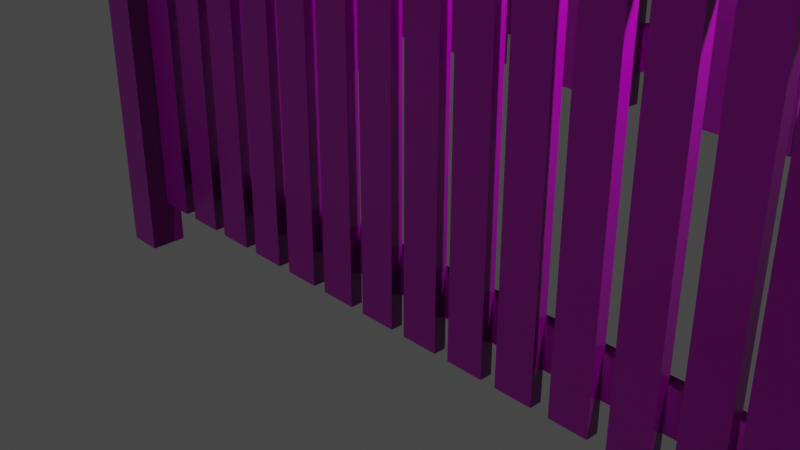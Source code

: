 # Source: staccionata.blend  (saved by Blender 3.0.42; exported with 4.5.12 LTS)
import bpy
from mathutils import Matrix  # noqa: F401  (used for matrix-valued properties, if any)

bpy.ops.wm.read_factory_settings(use_empty=True)
scene = bpy.context.scene
scene.name = 'Scene'

# ---- collections
col_collection = bpy.data.collections.new('Collection'); scene.collection.children.link(col_collection)

# ---- images (referenced by path relative to the original .blend; pixels are not part of the script)
import os
ASSET_DIR = os.environ.get("B2B_ASSET_DIR", "")  # directory of the original .blend (textures are referenced by path, not embedded)
HERE = os.path.dirname(os.path.abspath(__file__))  # packed textures are extracted next to this script under _unpacked/

def load_image(name, relpath, width, height, colorspace="sRGB"):
    """Load a texture the original file referenced (path relative to the .blend, or extracted next to this script)."""
    p = next((c for c in (os.path.join(HERE, relpath), os.path.join(ASSET_DIR, relpath)) if relpath and os.path.exists(c)), "")
    if p:
        img = bpy.data.images.load(p, check_existing=True)
        img.name = name
    else:  # same state as the original file: an image datablock whose file is absent (Cycles renders it pink)
        img = bpy.data.images.new(name, width, height)
        img.source = "FILE"
        img.filepath = "//" + (relpath or name)
    img.colorspace_settings.name = colorspace
    return img
img_woodenplanks05_2k_roughness_png = load_image('WoodenPlanks05_2K_Roughness.png', 'WoodenPlanks05_2K_Roughness.png', 1024, 1024, 'Non-Color')
img_woodenplanks05_2k_normal_png = load_image('WoodenPlanks05_2K_Normal.png', 'WoodenPlanks05_2K_Normal.png', 1024, 1024, 'Non-Color')
img_woodenplanks05_2k_basecolor_png = load_image('WoodenPlanks05_2K_BaseColor.png', 'WoodenPlanks05_2K_BaseColor.png', 1024, 1024, 'sRGB')

# ---- materials (node trees are filled in below, after node groups)
mat_material = bpy.data.materials.new('Material')
mat_material.alpha_threshold = 0.0
mat_material.line_color = (0.0, 0.0, 0.0, 1.0)

# ---- material node trees
mat_material.use_nodes = True; mat_material.node_tree.nodes.clear()
_N = mat_material.node_tree.nodes; _L = mat_material.node_tree.links
n0 = _N.new('ShaderNodeOutputMaterial'); n0.name = 'Material Output'; n0.location = (498, 212)
n1 = _N.new('ShaderNodeTexCoord'); n1.name = 'Texture Coordinate'; n1.location = (-1681, 294)
n2 = _N.new('ShaderNodeValToRGB'); n2.name = 'ColorRamp'; n2.location = (-282, -67)
while len(n2.color_ramp.elements) > 1: n2.color_ramp.elements.remove(n2.color_ramp.elements[-1])
n2.color_ramp.elements[0].position = 0.0; n2.color_ramp.elements[0].color = (0.0, 0.0, 0.0, 1.0)
_e = n2.color_ramp.elements.new(1.0); _e.color = (1.0, 1.0, 1.0, 1.0)
n3 = _N.new('ShaderNodeTexImage'); n3.name = 'Image Texture.001'; n3.location = (-719, -144)
n3.image = img_woodenplanks05_2k_roughness_png
n4 = _N.new('ShaderNodeTexImage'); n4.name = 'Image Texture.002'; n4.location = (-743, -423)
n4.image = img_woodenplanks05_2k_normal_png
n5 = _N.new('ShaderNodeMapping'); n5.name = 'Mapping'; n5.location = (-1196, 123)
n5.width = 240
n6 = _N.new('ShaderNodeNormalMap'); n6.name = 'Normal Map'; n6.location = (-276, -408)
n6.inputs[0].default_value = 2.9
n7 = _N.new('ShaderNodeBsdfPrincipled'); n7.name = 'Principled BSDF'; n7.location = (108, 271)
n7.distribution = 'GGX'
n7.subsurface_method = 'BURLEY'
n7.inputs[3].default_value = 1.45
n7.inputs[27].default_value = (0.0, 0.0, 0.0, 1.0)
n7.inputs[28].default_value = 1.0
n8 = _N.new('ShaderNodeTexImage'); n8.name = 'Image Texture'; n8.location = (-634, 269)
n8.image = img_woodenplanks05_2k_basecolor_png
_L.new(n8.outputs[0], n7.inputs[0])
_L.new(n5.outputs[0], n8.inputs[0])
_L.new(n1.outputs[2], n5.inputs[0])
_L.new(n5.outputs[0], n3.inputs[0])
_L.new(n3.outputs[0], n2.inputs[0])
_L.new(n2.outputs[0], n7.inputs[2])
_L.new(n7.outputs[0], n0.inputs[0])
_L.new(n5.outputs[0], n4.inputs[0])
_L.new(n4.outputs[0], n6.inputs[1])
_L.new(n6.outputs[0], n7.inputs[5])
n0.is_active_output = True

# ---- world
world_world = bpy.data.worlds.new('World'); scene.world = world_world
world_world.use_nodes = True; world_world.node_tree.nodes.clear()
_N = world_world.node_tree.nodes; _L = world_world.node_tree.links
n0 = _N.new('ShaderNodeOutputWorld'); n0.name = 'World Output'; n0.location = (300, 300)
n1 = _N.new('ShaderNodeBackground'); n1.name = 'Background'; n1.location = (10, 300)
n1.inputs[0].default_value = (0.05088, 0.05088, 0.05088, 1.0)
_L.new(n1.outputs[0], n0.inputs[0])
n0.is_active_output = True
world_world.color = (0.05088, 0.05088, 0.05088)
world_world.use_sun_shadow = False
world_world.sun_shadow_jitter_overblur = 0.0

# ---- cameras
cam_camera = bpy.data.cameras.new('Camera')
cam_camera.clip_end = 100.0
cam_camera.ortho_scale = 7.314

# ---- lights
light_light = bpy.data.lights.new('Light', 'POINT')
light_light.transmission_factor = 0.0
light_light.energy = 1000.0
light_light.shadow_soft_size = 0.1
light_light.shadow_maximum_resolution = 0.006
light_light.use_absolute_resolution = True

# ---- meshes
me_cube_003 = bpy.data.meshes.new('Cube.003')
me_cube_003.from_pydata([(2.058, -1.0, -1.0), (2.058, -1.0, 1.0), (2.058, 1.0, -1.0), (2.058, 1.0, 1.0), (4.058, -1.0, -1.0), (4.058, -1.0, 1.0), (4.058, 1.0, -1.0), (4.058, 1.0, 1.0), (4.06, 1.387, 19.67), (4.06, 1.387, -5.322), (4.06, -4.967, 19.67), (4.06, -4.967, -5.322), (4.198, 1.387, 19.67), (4.198, 1.387, -5.322), (4.198, -4.967, 19.67), (4.198, -4.967, -5.322), (3.89, -2.831, 19.52), (3.864, -2.831, -2.529), (3.89, -0.7485, 19.52), (3.864, -0.7485, -2.529), (3.977, -2.831, 19.52), (4.002, -2.831, -2.529), (3.977, -0.7485, 19.52), (4.002, -0.7485, -2.529), (3.864, -2.831, 18.48), (4.002, -0.7485, 18.48), (3.864, -0.7485, 18.48), (4.002, -2.831, 18.48), (3.696, -2.831, 19.52), (3.671, -2.831, -2.529), (3.696, -0.7485, 19.52), (3.671, -0.7485, -2.529), (3.784, -2.831, 19.52), (3.809, -2.831, -2.529), (3.784, -0.7485, 19.52), (3.809, -0.7485, -2.529), (3.671, -2.831, 18.48), (3.809, -0.7485, 18.48), (3.671, -0.7485, 18.48), (3.809, -2.831, 18.48), (3.503, -2.831, 19.52), (3.478, -2.831, -2.529), (3.503, -0.7485, 19.52), (3.478, -0.7485, -2.529), (3.59, -2.831, 19.52), (3.616, -2.831, -2.529), (3.59, -0.7485, 19.52), (3.616, -0.7485, -2.529), (3.478, -2.831, 18.48), (3.616, -0.7485, 18.48), (3.478, -0.7485, 18.48), (3.616, -2.831, 18.48), (3.31, -2.831, 19.52), (3.284, -2.831, -2.529), (3.31, -0.7485, 19.52), (3.284, -0.7485, -2.529), (3.397, -2.831, 19.52), (3.422, -2.831, -2.529), (3.397, -0.7485, 19.52), (3.422, -0.7485, -2.529), (3.284, -2.831, 18.48), (3.422, -0.7485, 18.48), (3.284, -0.7485, 18.48), (3.422, -2.831, 18.48), (3.117, -2.831, 19.52), (3.091, -2.831, -2.529), (3.117, -0.7485, 19.52), (3.091, -0.7485, -2.529), (3.204, -2.831, 19.52), (3.229, -2.831, -2.529), (3.204, -0.7485, 19.52), (3.229, -0.7485, -2.529), (3.091, -2.831, 18.48), (3.229, -0.7485, 18.48), (3.091, -0.7485, 18.48), (3.229, -2.831, 18.48), (2.923, -2.831, 19.52), (2.898, -2.831, -2.529), (2.923, -0.7485, 19.52), (2.898, -0.7485, -2.529), (3.01, -2.831, 19.52), (3.036, -2.831, -2.529), (3.01, -0.7485, 19.52), (3.036, -0.7485, -2.529), (2.898, -2.831, 18.48), (3.036, -0.7485, 18.48), (2.898, -0.7485, 18.48), (3.036, -2.831, 18.48), (2.73, -2.831, 19.52), (2.704, -2.831, -2.529), (2.73, -0.7485, 19.52), (2.704, -0.7485, -2.529), (2.817, -2.831, 19.52), (2.843, -2.831, -2.529), (2.817, -0.7485, 19.52), (2.843, -0.7485, -2.529), (2.704, -2.831, 18.48), (2.843, -0.7485, 18.48), (2.704, -0.7485, 18.48), (2.843, -2.831, 18.48), (2.537, -2.831, 19.52), (2.511, -2.831, -2.529), (2.537, -0.7485, 19.52), (2.511, -0.7485, -2.529), (2.624, -2.831, 19.52), (2.649, -2.831, -2.529), (2.624, -0.7485, 19.52), (2.649, -0.7485, -2.529), (2.511, -2.831, 18.48), (2.649, -0.7485, 18.48), (2.511, -0.7485, 18.48), (2.649, -2.831, 18.48), (2.343, -2.831, 19.52), (2.318, -2.831, -2.529), (2.343, -0.7485, 19.52), (2.318, -0.7485, -2.529), (2.431, -2.831, 19.52), (2.456, -2.831, -2.529), (2.431, -0.7485, 19.52), (2.456, -0.7485, -2.529), (2.318, -2.831, 18.48), (2.456, -0.7485, 18.48), (2.318, -0.7485, 18.48), (2.456, -2.831, 18.48), (2.15, -2.831, 19.52), (2.125, -2.831, -2.529), (2.15, -0.7485, 19.52), (2.125, -0.7485, -2.529), (2.237, -2.831, 19.52), (2.263, -2.831, -2.529), (2.237, -0.7485, 19.52), (2.263, -0.7485, -2.529), (2.125, -2.831, 18.48), (2.263, -0.7485, 18.48), (2.125, -0.7485, 18.48), (2.263, -2.831, 18.48), (1.919, 1.387, 19.78), (1.919, 1.387, -5.211), (1.919, -4.967, 19.78), (1.919, -4.967, -5.211), (2.057, 1.387, 19.78), (2.057, 1.387, -5.211), (2.057, -4.967, 19.78), (2.057, -4.967, -5.211), (2.058, -1.0, 16.01), (2.058, -1.0, 18.01), (2.058, 1.0, 16.01), (2.058, 1.0, 18.01), (4.058, -1.0, 16.01), (4.058, -1.0, 18.01), (4.058, 1.0, 16.01), (4.058, 1.0, 18.01)], [], [(0, 2, 3, 1), (2, 6, 7, 3), (6, 4, 5, 7), (4, 0, 1, 5), (2, 0, 4, 6), (7, 5, 1, 3), (8, 12, 14, 10), (11, 10, 14, 15), (15, 14, 12, 13), (13, 9, 11, 15), (9, 8, 10, 11), (13, 12, 8, 9), (16, 18, 22, 20), (26, 25, 22, 18), (25, 27, 20, 22), (21, 23, 19, 17), (24, 26, 18, 16), (27, 24, 16, 20), (21, 17, 24, 27), (17, 19, 26, 24), (23, 21, 27, 25), (19, 23, 25, 26), (28, 30, 34, 32), (38, 37, 34, 30), (37, 39, 32, 34), (33, 35, 31, 29), (36, 38, 30, 28), (39, 36, 28, 32), (33, 29, 36, 39), (29, 31, 38, 36), (35, 33, 39, 37), (31, 35, 37, 38), (40, 42, 46, 44), (50, 49, 46, 42), (49, 51, 44, 46), (45, 47, 43, 41), (48, 50, 42, 40), (51, 48, 40, 44), (45, 41, 48, 51), (41, 43, 50, 48), (47, 45, 51, 49), (43, 47, 49, 50), (52, 54, 58, 56), (62, 61, 58, 54), (61, 63, 56, 58), (57, 59, 55, 53), (60, 62, 54, 52), (63, 60, 52, 56), (57, 53, 60, 63), (53, 55, 62, 60), (59, 57, 63, 61), (55, 59, 61, 62), (64, 66, 70, 68), (74, 73, 70, 66), (73, 75, 68, 70), (69, 71, 67, 65), (72, 74, 66, 64), (75, 72, 64, 68), (69, 65, 72, 75), (65, 67, 74, 72), (71, 69, 75, 73), (67, 71, 73, 74), (76, 78, 82, 80), (86, 85, 82, 78), (85, 87, 80, 82), (81, 83, 79, 77), (84, 86, 78, 76), (87, 84, 76, 80), (81, 77, 84, 87), (77, 79, 86, 84), (83, 81, 87, 85), (79, 83, 85, 86), (88, 90, 94, 92), (98, 97, 94, 90), (97, 99, 92, 94), (93, 95, 91, 89), (96, 98, 90, 88), (99, 96, 88, 92), (93, 89, 96, 99), (89, 91, 98, 96), (95, 93, 99, 97), (91, 95, 97, 98), (100, 102, 106, 104), (110, 109, 106, 102), (109, 111, 104, 106), (105, 107, 103, 101), (108, 110, 102, 100), (111, 108, 100, 104), (105, 101, 108, 111), (101, 103, 110, 108), (107, 105, 111, 109), (103, 107, 109, 110), (112, 114, 118, 116), (122, 121, 118, 114), (121, 123, 116, 118), (117, 119, 115, 113), (120, 122, 114, 112), (123, 120, 112, 116), (117, 113, 120, 123), (113, 115, 122, 120), (119, 117, 123, 121), (115, 119, 121, 122), (124, 126, 130, 128), (134, 133, 130, 126), (133, 135, 128, 130), (129, 131, 127, 125), (132, 134, 126, 124), (135, 132, 124, 128), (129, 125, 132, 135), (125, 127, 134, 132), (131, 129, 135, 133), (127, 131, 133, 134), (136, 140, 142, 138), (139, 138, 142, 143), (143, 142, 140, 141), (141, 137, 139, 143), (137, 136, 138, 139), (141, 140, 136, 137), (144, 146, 147, 145), (146, 150, 151, 147), (150, 148, 149, 151), (148, 144, 145, 149), (146, 144, 148, 150), (151, 149, 145, 147)])
_uv = me_cube_003.uv_layers.new(name='UVMap')
_uv.uv.foreach_set('vector', [0.9276, 0.3934, 0.7127, 0.3976, 0.717, 0.6125, 0.9318, 0.6082, 0.7127, 0.3976, 0.4979, 0.4019, 0.5021, 0.6167, 0.717, 0.6125, 0.4979, 0.4019, 0.283, 0.4061, 0.2873, 0.621, 0.5021, 0.6167, 0.283, 0.4061, 0.06818, 0.4104, 0.07243, 0.6252, 0.2873, 0.621, 0.4936, 0.187, 0.2788, 0.1913, 0.283, 0.4061, 0.4979, 0.4019, 0.5021, 0.6167, 0.2873, 0.621, 0.2915, 0.8358, 0.5064, 0.8316, 0.5021, 0.6167, 0.5064, 0.8316, 0.2915, 0.8358, 0.2873, 0.621, 0.283, 0.4061, 0.2873, 0.621, 0.07243, 0.6252, 0.06818, 0.4104, 0.9276, 0.3934, 0.9318, 0.6082, 0.717, 0.6125, 0.7127, 0.3976, 0.4936, 0.187, 0.4979, 0.4019, 0.283, 0.4061, 0.2788, 0.1913, 0.4979, 0.4019, 0.5021, 0.6167, 0.2873, 0.621, 0.283, 0.4061, 0.7127, 0.3976, 0.717, 0.6125, 0.5021, 0.6167, 0.4979, 0.4019, 0.5021, 0.6167, 0.2873, 0.621, 0.2915, 0.8358, 0.5064, 0.8316, 0.2871, 0.6109, 0.07223, 0.6151, 0.07243, 0.6252, 0.2873, 0.621, 0.9316, 0.5981, 0.7168, 0.6024, 0.717, 0.6125, 0.9318, 0.6082, 0.4936, 0.187, 0.2788, 0.1913, 0.283, 0.4061, 0.4979, 0.4019, 0.5019, 0.6066, 0.2871, 0.6109, 0.2873, 0.621, 0.5021, 0.6167, 0.7168, 0.6024, 0.5019, 0.6066, 0.5021, 0.6167, 0.717, 0.6125, 0.7127, 0.3976, 0.4979, 0.4019, 0.5019, 0.6066, 0.7168, 0.6024, 0.4979, 0.4019, 0.283, 0.4061, 0.2871, 0.6109, 0.5019, 0.6066, 0.9276, 0.3934, 0.7127, 0.3976, 0.7168, 0.6024, 0.9316, 0.5981, 0.283, 0.4061, 0.06818, 0.4104, 0.07223, 0.6151, 0.2871, 0.6109, 0.5021, 0.6167, 0.2873, 0.621, 0.2915, 0.8358, 0.5064, 0.8316, 0.2871, 0.6109, 0.07223, 0.6151, 0.07243, 0.6252, 0.2873, 0.621, 0.9316, 0.5981, 0.7168, 0.6024, 0.717, 0.6125, 0.9318, 0.6082, 0.4936, 0.187, 0.2788, 0.1913, 0.283, 0.4061, 0.4979, 0.4019, 0.5019, 0.6066, 0.2871, 0.6109, 0.2873, 0.621, 0.5021, 0.6167, 0.7168, 0.6024, 0.5019, 0.6066, 0.5021, 0.6167, 0.717, 0.6125, 0.7127, 0.3976, 0.4979, 0.4019, 0.5019, 0.6066, 0.7168, 0.6024, 0.4979, 0.4019, 0.283, 0.4061, 0.2871, 0.6109, 0.5019, 0.6066, 0.9276, 0.3934, 0.7127, 0.3976, 0.7168, 0.6024, 0.9316, 0.5981, 0.283, 0.4061, 0.06818, 0.4104, 0.07223, 0.6151, 0.2871, 0.6109, 0.5021, 0.6167, 0.2873, 0.621, 0.2915, 0.8358, 0.5064, 0.8316, 0.2871, 0.6109, 0.07223, 0.6151, 0.07243, 0.6252, 0.2873, 0.621, 0.9316, 0.5981, 0.7168, 0.6024, 0.717, 0.6125, 0.9318, 0.6082, 0.4936, 0.187, 0.2788, 0.1913, 0.283, 0.4061, 0.4979, 0.4019, 0.5019, 0.6066, 0.2871, 0.6109, 0.2873, 0.621, 0.5021, 0.6167, 0.7168, 0.6024, 0.5019, 0.6066, 0.5021, 0.6167, 0.717, 0.6125, 0.7127, 0.3976, 0.4979, 0.4019, 0.5019, 0.6066, 0.7168, 0.6024, 0.4979, 0.4019, 0.283, 0.4061, 0.2871, 0.6109, 0.5019, 0.6066, 0.9276, 0.3934, 0.7127, 0.3976, 0.7168, 0.6024, 0.9316, 0.5981, 0.283, 0.4061, 0.06818, 0.4104, 0.07223, 0.6151, 0.2871, 0.6109, 0.5021, 0.6167, 0.2873, 0.621, 0.2915, 0.8358, 0.5064, 0.8316, 0.2871, 0.6109, 0.07223, 0.6151, 0.07243, 0.6252, 0.2873, 0.621, 0.9316, 0.5981, 0.7168, 0.6024, 0.717, 0.6125, 0.9318, 0.6082, 0.4936, 0.187, 0.2788, 0.1913, 0.283, 0.4061, 0.4979, 0.4019, 0.5019, 0.6066, 0.2871, 0.6109, 0.2873, 0.621, 0.5021, 0.6167, 0.7168, 0.6024, 0.5019, 0.6066, 0.5021, 0.6167, 0.717, 0.6125, 0.7127, 0.3976, 0.4979, 0.4019, 0.5019, 0.6066, 0.7168, 0.6024, 0.4979, 0.4019, 0.283, 0.4061, 0.2871, 0.6109, 0.5019, 0.6066, 0.9276, 0.3934, 0.7127, 0.3976, 0.7168, 0.6024, 0.9316, 0.5981, 0.283, 0.4061, 0.06818, 0.4104, 0.07223, 0.6151, 0.2871, 0.6109, 0.5021, 0.6167, 0.2873, 0.621, 0.2915, 0.8358, 0.5064, 0.8316, 0.2871, 0.6109, 0.07223, 0.6151, 0.07243, 0.6252, 0.2873, 0.621, 0.9316, 0.5981, 0.7168, 0.6024, 0.717, 0.6125, 0.9318, 0.6082, 0.4936, 0.187, 0.2788, 0.1913, 0.283, 0.4061, 0.4979, 0.4019, 0.5019, 0.6066, 0.2871, 0.6109, 0.2873, 0.621, 0.5021, 0.6167, 0.7168, 0.6024, 0.5019, 0.6066, 0.5021, 0.6167, 0.717, 0.6125, 0.7127, 0.3976, 0.4979, 0.4019, 0.5019, 0.6066, 0.7168, 0.6024, 0.4979, 0.4019, 0.283, 0.4061, 0.2871, 0.6109, 0.5019, 0.6066, 0.9276, 0.3934, 0.7127, 0.3976, 0.7168, 0.6024, 0.9316, 0.5981, 0.283, 0.4061, 0.06818, 0.4104, 0.07223, 0.6151, 0.2871, 0.6109, 0.5021, 0.6167, 0.2873, 0.621, 0.2915, 0.8358, 0.5064, 0.8316, 0.2871, 0.6109, 0.07223, 0.6151, 0.07243, 0.6252, 0.2873, 0.621, 0.9316, 0.5981, 0.7168, 0.6024, 0.717, 0.6125, 0.9318, 0.6082, 0.4936, 0.187, 0.2788, 0.1913, 0.283, 0.4061, 0.4979, 0.4019, 0.5019, 0.6066, 0.2871, 0.6109, 0.2873, 0.621, 0.5021, 0.6167, 0.7168, 0.6024, 0.5019, 0.6066, 0.5021, 0.6167, 0.717, 0.6125, 0.7127, 0.3976, 0.4979, 0.4019, 0.5019, 0.6066, 0.7168, 0.6024, 0.4979, 0.4019, 0.283, 0.4061, 0.2871, 0.6109, 0.5019, 0.6066, 0.9276, 0.3934, 0.7127, 0.3976, 0.7168, 0.6024, 0.9316, 0.5981, 0.283, 0.4061, 0.06818, 0.4104, 0.07223, 0.6151, 0.2871, 0.6109, 0.5021, 0.6167, 0.2873, 0.621, 0.2915, 0.8358, 0.5064, 0.8316, 0.2871, 0.6109, 0.07223, 0.6151, 0.07243, 0.6252, 0.2873, 0.621, 0.9316, 0.5981, 0.7168, 0.6024, 0.717, 0.6125, 0.9318, 0.6082, 0.4936, 0.187, 0.2788, 0.1913, 0.283, 0.4061, 0.4979, 0.4019, 0.5019, 0.6066, 0.2871, 0.6109, 0.2873, 0.621, 0.5021, 0.6167, 0.7168, 0.6024, 0.5019, 0.6066, 0.5021, 0.6167, 0.717, 0.6125, 0.7127, 0.3976, 0.4979, 0.4019, 0.5019, 0.6066, 0.7168, 0.6024, 0.4979, 0.4019, 0.283, 0.4061, 0.2871, 0.6109, 0.5019, 0.6066, 0.9276, 0.3934, 0.7127, 0.3976, 0.7168, 0.6024, 0.9316, 0.5981, 0.283, 0.4061, 0.06818, 0.4104, 0.07223, 0.6151, 0.2871, 0.6109, 0.5021, 0.6167, 0.2873, 0.621, 0.2915, 0.8358, 0.5064, 0.8316, 0.2871, 0.6109, 0.07223, 0.6151, 0.07243, 0.6252, 0.2873, 0.621, 0.9316, 0.5981, 0.7168, 0.6024, 0.717, 0.6125, 0.9318, 0.6082, 0.4936, 0.187, 0.2788, 0.1913, 0.283, 0.4061, 0.4979, 0.4019, 0.5019, 0.6066, 0.2871, 0.6109, 0.2873, 0.621, 0.5021, 0.6167, 0.7168, 0.6024, 0.5019, 0.6066, 0.5021, 0.6167, 0.717, 0.6125, 0.7127, 0.3976, 0.4979, 0.4019, 0.5019, 0.6066, 0.7168, 0.6024, 0.4979, 0.4019, 0.283, 0.4061, 0.2871, 0.6109, 0.5019, 0.6066, 0.9276, 0.3934, 0.7127, 0.3976, 0.7168, 0.6024, 0.9316, 0.5981, 0.283, 0.4061, 0.06818, 0.4104, 0.07223, 0.6151, 0.2871, 0.6109, 0.5021, 0.6167, 0.2873, 0.621, 0.2915, 0.8358, 0.5064, 0.8316, 0.2871, 0.6109, 0.07223, 0.6151, 0.07243, 0.6252, 0.2873, 0.621, 0.9316, 0.5981, 0.7168, 0.6024, 0.717, 0.6125, 0.9318, 0.6082, 0.4936, 0.187, 0.2788, 0.1913, 0.283, 0.4061, 0.4979, 0.4019, 0.5019, 0.6066, 0.2871, 0.6109, 0.2873, 0.621, 0.5021, 0.6167, 0.7168, 0.6024, 0.5019, 0.6066, 0.5021, 0.6167, 0.717, 0.6125, 0.7127, 0.3976, 0.4979, 0.4019, 0.5019, 0.6066, 0.7168, 0.6024, 0.4979, 0.4019, 0.283, 0.4061, 0.2871, 0.6109, 0.5019, 0.6066, 0.9276, 0.3934, 0.7127, 0.3976, 0.7168, 0.6024, 0.9316, 0.5981, 0.283, 0.4061, 0.06818, 0.4104, 0.07223, 0.6151, 0.2871, 0.6109, 0.5021, 0.6167, 0.2873, 0.621, 0.2915, 0.8358, 0.5064, 0.8316, 0.2871, 0.6109, 0.07223, 0.6151, 0.07243, 0.6252, 0.2873, 0.621, 0.9316, 0.5981, 0.7168, 0.6024, 0.717, 0.6125, 0.9318, 0.6082, 0.4936, 0.187, 0.2788, 0.1913, 0.283, 0.4061, 0.4979, 0.4019, 0.5019, 0.6066, 0.2871, 0.6109, 0.2873, 0.621, 0.5021, 0.6167, 0.7168, 0.6024, 0.5019, 0.6066, 0.5021, 0.6167, 0.717, 0.6125, 0.7127, 0.3976, 0.4979, 0.4019, 0.5019, 0.6066, 0.7168, 0.6024, 0.4979, 0.4019, 0.283, 0.4061, 0.2871, 0.6109, 0.5019, 0.6066, 0.9276, 0.3934, 0.7127, 0.3976, 0.7168, 0.6024, 0.9316, 0.5981, 0.283, 0.4061, 0.06818, 0.4104, 0.07223, 0.6151, 0.2871, 0.6109, 0.5021, 0.6167, 0.5064, 0.8316, 0.2915, 0.8358, 0.2873, 0.621, 0.283, 0.4061, 0.2873, 0.621, 0.07243, 0.6252, 0.06818, 0.4104, 0.9276, 0.3934, 0.9318, 0.6082, 0.717, 0.6125, 0.7127, 0.3976, 0.4936, 0.187, 0.4979, 0.4019, 0.283, 0.4061, 0.2788, 0.1913, 0.4979, 0.4019, 0.5021, 0.6167, 0.2873, 0.621, 0.283, 0.4061, 0.7127, 0.3976, 0.717, 0.6125, 0.5021, 0.6167, 0.4979, 0.4019, 0.9276, 0.3934, 0.7127, 0.3976, 0.717, 0.6125, 0.9318, 0.6082, 0.7127, 0.3976, 0.4979, 0.4019, 0.5021, 0.6167, 0.717, 0.6125, 0.4979, 0.4019, 0.283, 0.4061, 0.2873, 0.621, 0.5021, 0.6167, 0.283, 0.4061, 0.06818, 0.4104, 0.07243, 0.6252, 0.2873, 0.621, 0.4936, 0.187, 0.2788, 0.1913, 0.283, 0.4061, 0.4979, 0.4019, 0.5021, 0.6167, 0.2873, 0.621, 0.2915, 0.8358, 0.5064, 0.8316])
me_cube_003.materials.append(mat_material)
me_cube_003.use_remesh_fix_poles = True
me_cube_003.use_remesh_preserve_attributes = False
me_cube_003.update()
me_cube_001 = bpy.data.meshes.new('Cube.001')
me_cube_001.from_pydata([(1.459, -1.0, -1.0), (1.459, -1.0, 1.0), (1.459, 1.0, -1.0), (1.459, 1.0, 1.0), (4.058, -1.0, -1.0), (4.058, -1.0, 1.0), (4.058, 1.0, -1.0), (4.058, 1.0, 1.0), (4.06, 1.387, 19.67), (4.06, 1.387, -5.322), (4.06, -4.967, 19.67), (4.198, 1.387, 19.67), (4.198, 1.387, -5.322), (4.198, -4.967, 19.67), (4.198, -4.967, -5.322), (4.06, -4.967, -5.322), (3.89, -2.831, 19.52), (3.89, -0.7485, 19.52), (3.977, -2.831, 19.52), (3.864, -2.831, 18.48), (3.864, -2.831, -2.529), (4.002, -2.831, 18.48), (3.864, -0.7485, 18.48), (3.864, -0.7485, -2.529), (4.002, -0.7485, 18.48), (3.977, -0.7485, 19.52), (4.002, -0.7485, -2.529), (4.002, -2.831, -2.529), (3.696, -2.831, 19.52), (3.696, -0.7485, 19.52), (3.784, -2.831, 19.52), (3.671, -2.831, 18.48), (3.671, -2.831, -2.529), (3.809, -2.831, 18.48), (3.671, -0.7485, 18.48), (3.671, -0.7485, -2.529), (3.809, -0.7485, 18.48), (3.784, -0.7485, 19.52), (3.809, -0.7485, -2.529), (3.809, -2.831, -2.529), (3.503, -2.831, 19.52), (3.503, -0.7485, 19.52), (3.59, -2.831, 19.52), (3.478, -2.831, 18.48), (3.478, -2.831, -2.529), (3.616, -2.831, 18.48), (3.478, -0.7485, 18.48), (3.478, -0.7485, -2.529), (3.616, -0.7485, 18.48), (3.59, -0.7485, 19.52), (3.616, -0.7485, -2.529), (3.616, -2.831, -2.529), (3.31, -2.831, 19.52), (3.31, -0.7485, 19.52), (3.397, -2.831, 19.52), (3.284, -2.831, 18.48), (3.284, -2.831, -2.529), (3.422, -2.831, 18.48), (3.284, -0.7485, 18.48), (3.284, -0.7485, -2.529), (3.422, -0.7485, 18.48), (3.397, -0.7485, 19.52), (3.422, -0.7485, -2.529), (3.422, -2.831, -2.529), (3.117, -2.831, 19.52), (3.117, -0.7485, 19.52), (3.204, -2.831, 19.52), (3.091, -2.831, 18.48), (3.091, -2.831, -2.529), (3.229, -2.831, 18.48), (3.091, -0.7485, 18.48), (3.091, -0.7485, -2.529), (3.229, -0.7485, 18.48), (3.204, -0.7485, 19.52), (3.229, -0.7485, -2.529), (3.229, -2.831, -2.529), (2.923, -2.831, 19.52), (2.923, -0.7485, 19.52), (3.01, -2.831, 19.52), (2.898, -2.831, 18.48), (2.898, -2.831, -2.529), (3.036, -2.831, 18.48), (2.898, -0.7485, 18.48), (2.898, -0.7485, -2.529), (3.036, -0.7485, 18.48), (3.01, -0.7485, 19.52), (3.036, -0.7485, -2.529), (3.036, -2.831, -2.529), (2.73, -2.831, 19.52), (2.73, -0.7485, 19.52), (2.817, -2.831, 19.52), (2.704, -2.831, 18.48), (2.704, -2.831, -2.529), (2.843, -2.831, 18.48), (2.704, -0.7485, 18.48), (2.704, -0.7485, -2.529), (2.843, -0.7485, 18.48), (2.817, -0.7485, 19.52), (2.843, -0.7485, -2.529), (2.843, -2.831, -2.529), (2.537, -2.831, 19.52), (2.537, -0.7485, 19.52), (2.624, -2.831, 19.52), (2.511, -2.831, 18.48), (2.511, -2.831, -2.529), (2.649, -2.831, 18.48), (2.511, -0.7485, 18.48), (2.511, -0.7485, -2.529), (2.649, -0.7485, 18.48), (2.624, -0.7485, 19.52), (2.649, -0.7485, -2.529), (2.649, -2.831, -2.529), (2.343, -2.831, 19.52), (2.343, -0.7485, 19.52), (2.431, -2.831, 19.52), (2.318, -2.831, 18.48), (2.318, -2.831, -2.529), (2.456, -2.831, 18.48), (2.318, -0.7485, 18.48), (2.318, -0.7485, -2.529), (2.456, -0.7485, 18.48), (2.431, -0.7485, 19.52), (2.456, -0.7485, -2.529), (2.456, -2.831, -2.529), (2.15, -2.831, 19.52), (2.15, -0.7485, 19.52), (2.237, -2.831, 19.52), (2.125, -2.831, 18.48), (2.125, -2.831, -2.529), (2.263, -2.831, 18.48), (2.125, -0.7485, 18.48), (2.125, -0.7485, -2.529), (2.263, -0.7485, 18.48), (2.237, -0.7485, 19.52), (2.263, -0.7485, -2.529), (2.263, -2.831, -2.529), (1.321, 1.387, 19.78), (1.321, 1.387, -5.211), (1.321, -4.967, 19.78), (1.459, 1.387, 19.78), (1.459, 1.387, -5.211), (1.459, -4.967, 19.78), (1.459, -4.967, -5.211), (1.321, -4.967, -5.211), (1.46, -1.0, 16.01), (1.46, 1.0, 16.01), (1.46, -1.0, 18.01), (4.058, -1.0, 16.01), (4.058, 1.0, 16.01), (4.058, -1.0, 18.01), (4.058, 1.0, 18.01), (1.46, 1.0, 18.01), (1.949, -2.831, 19.52), (1.949, -0.7485, 19.52), (2.036, -2.831, 19.52), (1.923, -2.831, 18.48), (1.923, -2.831, -2.529), (2.061, -2.831, 18.48), (1.923, -0.7485, 18.48), (1.923, -0.7485, -2.529), (2.061, -0.7485, 18.48), (2.036, -0.7485, 19.52), (2.061, -0.7485, -2.529), (2.061, -2.831, -2.529), (1.747, -2.831, 19.52), (1.747, -0.7485, 19.52), (1.834, -2.831, 19.52), (1.722, -2.831, 18.48), (1.722, -2.831, -2.529), (1.86, -2.831, 18.48), (1.722, -0.7485, 18.48), (1.722, -0.7485, -2.529), (1.86, -0.7485, 18.48), (1.834, -0.7485, 19.52), (1.86, -0.7485, -2.529), (1.86, -2.831, -2.529), (1.541, -2.831, 19.52), (1.541, -0.7485, 19.52), (1.628, -2.831, 19.52), (1.515, -2.831, 18.48), (1.515, -2.831, -2.529), (1.653, -2.831, 18.48), (1.515, -0.7485, 18.48), (1.515, -0.7485, -2.529), (1.653, -0.7485, 18.48), (1.628, -0.7485, 19.52), (1.653, -0.7485, -2.529), (1.653, -2.831, -2.529)], [], [(0, 2, 3, 1), (2, 6, 7, 3), (6, 4, 5, 7), (4, 0, 1, 5), (2, 0, 4, 6), (7, 5, 1, 3), (12, 11, 8, 9), (9, 8, 10, 15), (8, 11, 13, 10), (14, 13, 11, 12), (15, 10, 13, 14), (12, 9, 15, 14), (19, 22, 17, 16), (16, 17, 25, 18), (21, 19, 16, 18), (20, 23, 22, 19), (27, 20, 19, 21), (23, 26, 24, 22), (22, 24, 25, 17), (24, 21, 18, 25), (26, 27, 21, 24), (27, 26, 23, 20), (31, 34, 29, 28), (28, 29, 37, 30), (33, 31, 28, 30), (32, 35, 34, 31), (39, 32, 31, 33), (35, 38, 36, 34), (34, 36, 37, 29), (36, 33, 30, 37), (38, 39, 33, 36), (39, 38, 35, 32), (43, 46, 41, 40), (40, 41, 49, 42), (45, 43, 40, 42), (44, 47, 46, 43), (51, 44, 43, 45), (47, 50, 48, 46), (46, 48, 49, 41), (48, 45, 42, 49), (50, 51, 45, 48), (51, 50, 47, 44), (55, 58, 53, 52), (52, 53, 61, 54), (57, 55, 52, 54), (56, 59, 58, 55), (63, 56, 55, 57), (59, 62, 60, 58), (58, 60, 61, 53), (60, 57, 54, 61), (62, 63, 57, 60), (63, 62, 59, 56), (67, 70, 65, 64), (64, 65, 73, 66), (69, 67, 64, 66), (68, 71, 70, 67), (75, 68, 67, 69), (71, 74, 72, 70), (70, 72, 73, 65), (72, 69, 66, 73), (74, 75, 69, 72), (75, 74, 71, 68), (79, 82, 77, 76), (76, 77, 85, 78), (81, 79, 76, 78), (80, 83, 82, 79), (87, 80, 79, 81), (83, 86, 84, 82), (82, 84, 85, 77), (84, 81, 78, 85), (86, 87, 81, 84), (87, 86, 83, 80), (91, 94, 89, 88), (88, 89, 97, 90), (93, 91, 88, 90), (92, 95, 94, 91), (99, 92, 91, 93), (95, 98, 96, 94), (94, 96, 97, 89), (96, 93, 90, 97), (98, 99, 93, 96), (99, 98, 95, 92), (103, 106, 101, 100), (100, 101, 109, 102), (105, 103, 100, 102), (104, 107, 106, 103), (111, 104, 103, 105), (107, 110, 108, 106), (106, 108, 109, 101), (108, 105, 102, 109), (110, 111, 105, 108), (111, 110, 107, 104), (115, 118, 113, 112), (112, 113, 121, 114), (117, 115, 112, 114), (116, 119, 118, 115), (123, 116, 115, 117), (119, 122, 120, 118), (118, 120, 121, 113), (120, 117, 114, 121), (122, 123, 117, 120), (123, 122, 119, 116), (127, 130, 125, 124), (124, 125, 133, 126), (129, 127, 124, 126), (128, 131, 130, 127), (135, 128, 127, 129), (131, 134, 132, 130), (130, 132, 133, 125), (132, 129, 126, 133), (134, 135, 129, 132), (135, 134, 131, 128), (140, 139, 136, 137), (137, 136, 138, 143), (136, 139, 141, 138), (142, 141, 139, 140), (143, 138, 141, 142), (140, 137, 143, 142), (145, 144, 147, 148), (144, 145, 151, 146), (147, 144, 146, 149), (148, 147, 149, 150), (150, 149, 146, 151), (145, 148, 150, 151), (155, 158, 153, 152), (152, 153, 161, 154), (157, 155, 152, 154), (156, 159, 158, 155), (163, 156, 155, 157), (159, 162, 160, 158), (158, 160, 161, 153), (160, 157, 154, 161), (162, 163, 157, 160), (163, 162, 159, 156), (167, 170, 165, 164), (164, 165, 173, 166), (169, 167, 164, 166), (168, 171, 170, 167), (175, 168, 167, 169), (171, 174, 172, 170), (170, 172, 173, 165), (172, 169, 166, 173), (174, 175, 169, 172), (175, 174, 171, 168), (179, 182, 177, 176), (176, 177, 185, 178), (181, 179, 176, 178), (180, 183, 182, 179), (187, 180, 179, 181), (183, 186, 184, 182), (182, 184, 185, 177), (184, 181, 178, 185), (186, 187, 181, 184), (187, 186, 183, 180)])
_uv = me_cube_001.uv_layers.new(name='UVMap')
_uv.uv.foreach_set('vector', [0.9276, 0.3934, 0.7127, 0.3976, 0.717, 0.6125, 0.9318, 0.6082, 0.7127, 0.3976, 0.4979, 0.4019, 0.5021, 0.6167, 0.717, 0.6125, 0.4979, 0.4019, 0.283, 0.4061, 0.2873, 0.621, 0.5021, 0.6167, 0.283, 0.4061, 0.06818, 0.4104, 0.07243, 0.6252, 0.2873, 0.621, 0.4936, 0.187, 0.2788, 0.1913, 0.283, 0.4061, 0.4979, 0.4019, 0.5021, 0.6167, 0.2873, 0.621, 0.2915, 0.8358, 0.5064, 0.8316, 0.7127, 0.3976, 0.717, 0.6125, 0.5021, 0.6167, 0.4979, 0.4019, 0.4979, 0.4019, 0.5021, 0.6167, 0.2873, 0.621, 0.283, 0.4061, 0.5021, 0.6167, 0.5064, 0.8316, 0.2915, 0.8358, 0.2873, 0.621, 0.9276, 0.3934, 0.9318, 0.6082, 0.717, 0.6125, 0.7127, 0.3976, 0.283, 0.4061, 0.2873, 0.621, 0.07243, 0.6252, 0.06818, 0.4104, 0.4936, 0.187, 0.4979, 0.4019, 0.283, 0.4061, 0.2788, 0.1913, 0.5019, 0.6066, 0.2871, 0.6109, 0.2873, 0.621, 0.5021, 0.6167, 0.5021, 0.6167, 0.2873, 0.621, 0.2915, 0.8358, 0.5064, 0.8316, 0.7168, 0.6024, 0.5019, 0.6066, 0.5021, 0.6167, 0.717, 0.6125, 0.4979, 0.4019, 0.283, 0.4061, 0.2871, 0.6109, 0.5019, 0.6066, 0.7127, 0.3976, 0.4979, 0.4019, 0.5019, 0.6066, 0.7168, 0.6024, 0.283, 0.4061, 0.06818, 0.4104, 0.07223, 0.6151, 0.2871, 0.6109, 0.2871, 0.6109, 0.07223, 0.6151, 0.07243, 0.6252, 0.2873, 0.621, 0.9316, 0.5981, 0.7168, 0.6024, 0.717, 0.6125, 0.9318, 0.6082, 0.9276, 0.3934, 0.7127, 0.3976, 0.7168, 0.6024, 0.9316, 0.5981, 0.4936, 0.187, 0.2788, 0.1913, 0.283, 0.4061, 0.4979, 0.4019, 0.5019, 0.6066, 0.2871, 0.6109, 0.2873, 0.621, 0.5021, 0.6167, 0.5021, 0.6167, 0.2873, 0.621, 0.2915, 0.8358, 0.5064, 0.8316, 0.7168, 0.6024, 0.5019, 0.6066, 0.5021, 0.6167, 0.717, 0.6125, 0.4979, 0.4019, 0.283, 0.4061, 0.2871, 0.6109, 0.5019, 0.6066, 0.7127, 0.3976, 0.4979, 0.4019, 0.5019, 0.6066, 0.7168, 0.6024, 0.283, 0.4061, 0.06818, 0.4104, 0.07223, 0.6151, 0.2871, 0.6109, 0.2871, 0.6109, 0.07223, 0.6151, 0.07243, 0.6252, 0.2873, 0.621, 0.9316, 0.5981, 0.7168, 0.6024, 0.717, 0.6125, 0.9318, 0.6082, 0.9276, 0.3934, 0.7127, 0.3976, 0.7168, 0.6024, 0.9316, 0.5981, 0.4936, 0.187, 0.2788, 0.1913, 0.283, 0.4061, 0.4979, 0.4019, 0.5019, 0.6066, 0.2871, 0.6109, 0.2873, 0.621, 0.5021, 0.6167, 0.5021, 0.6167, 0.2873, 0.621, 0.2915, 0.8358, 0.5064, 0.8316, 0.7168, 0.6024, 0.5019, 0.6066, 0.5021, 0.6167, 0.717, 0.6125, 0.4979, 0.4019, 0.283, 0.4061, 0.2871, 0.6109, 0.5019, 0.6066, 0.7127, 0.3976, 0.4979, 0.4019, 0.5019, 0.6066, 0.7168, 0.6024, 0.283, 0.4061, 0.06818, 0.4104, 0.07223, 0.6151, 0.2871, 0.6109, 0.2871, 0.6109, 0.07223, 0.6151, 0.07243, 0.6252, 0.2873, 0.621, 0.9316, 0.5981, 0.7168, 0.6024, 0.717, 0.6125, 0.9318, 0.6082, 0.9276, 0.3934, 0.7127, 0.3976, 0.7168, 0.6024, 0.9316, 0.5981, 0.4936, 0.187, 0.2788, 0.1913, 0.283, 0.4061, 0.4979, 0.4019, 0.5019, 0.6066, 0.2871, 0.6109, 0.2873, 0.621, 0.5021, 0.6167, 0.5021, 0.6167, 0.2873, 0.621, 0.2915, 0.8358, 0.5064, 0.8316, 0.7168, 0.6024, 0.5019, 0.6066, 0.5021, 0.6167, 0.717, 0.6125, 0.4979, 0.4019, 0.283, 0.4061, 0.2871, 0.6109, 0.5019, 0.6066, 0.7127, 0.3976, 0.4979, 0.4019, 0.5019, 0.6066, 0.7168, 0.6024, 0.283, 0.4061, 0.06818, 0.4104, 0.07223, 0.6151, 0.2871, 0.6109, 0.2871, 0.6109, 0.07223, 0.6151, 0.07243, 0.6252, 0.2873, 0.621, 0.9316, 0.5981, 0.7168, 0.6024, 0.717, 0.6125, 0.9318, 0.6082, 0.9276, 0.3934, 0.7127, 0.3976, 0.7168, 0.6024, 0.9316, 0.5981, 0.4936, 0.187, 0.2788, 0.1913, 0.283, 0.4061, 0.4979, 0.4019, 0.5019, 0.6066, 0.2871, 0.6109, 0.2873, 0.621, 0.5021, 0.6167, 0.5021, 0.6167, 0.2873, 0.621, 0.2915, 0.8358, 0.5064, 0.8316, 0.7168, 0.6024, 0.5019, 0.6066, 0.5021, 0.6167, 0.717, 0.6125, 0.4979, 0.4019, 0.283, 0.4061, 0.2871, 0.6109, 0.5019, 0.6066, 0.7127, 0.3976, 0.4979, 0.4019, 0.5019, 0.6066, 0.7168, 0.6024, 0.283, 0.4061, 0.06818, 0.4104, 0.07223, 0.6151, 0.2871, 0.6109, 0.2871, 0.6109, 0.07223, 0.6151, 0.07243, 0.6252, 0.2873, 0.621, 0.9316, 0.5981, 0.7168, 0.6024, 0.717, 0.6125, 0.9318, 0.6082, 0.9276, 0.3934, 0.7127, 0.3976, 0.7168, 0.6024, 0.9316, 0.5981, 0.4936, 0.187, 0.2788, 0.1913, 0.283, 0.4061, 0.4979, 0.4019, 0.5019, 0.6066, 0.2871, 0.6109, 0.2873, 0.621, 0.5021, 0.6167, 0.5021, 0.6167, 0.2873, 0.621, 0.2915, 0.8358, 0.5064, 0.8316, 0.7168, 0.6024, 0.5019, 0.6066, 0.5021, 0.6167, 0.717, 0.6125, 0.4979, 0.4019, 0.283, 0.4061, 0.2871, 0.6109, 0.5019, 0.6066, 0.7127, 0.3976, 0.4979, 0.4019, 0.5019, 0.6066, 0.7168, 0.6024, 0.283, 0.4061, 0.06818, 0.4104, 0.07223, 0.6151, 0.2871, 0.6109, 0.2871, 0.6109, 0.07223, 0.6151, 0.07243, 0.6252, 0.2873, 0.621, 0.9316, 0.5981, 0.7168, 0.6024, 0.717, 0.6125, 0.9318, 0.6082, 0.9276, 0.3934, 0.7127, 0.3976, 0.7168, 0.6024, 0.9316, 0.5981, 0.4936, 0.187, 0.2788, 0.1913, 0.283, 0.4061, 0.4979, 0.4019, 0.5019, 0.6066, 0.2871, 0.6109, 0.2873, 0.621, 0.5021, 0.6167, 0.5021, 0.6167, 0.2873, 0.621, 0.2915, 0.8358, 0.5064, 0.8316, 0.7168, 0.6024, 0.5019, 0.6066, 0.5021, 0.6167, 0.717, 0.6125, 0.4979, 0.4019, 0.283, 0.4061, 0.2871, 0.6109, 0.5019, 0.6066, 0.7127, 0.3976, 0.4979, 0.4019, 0.5019, 0.6066, 0.7168, 0.6024, 0.283, 0.4061, 0.06818, 0.4104, 0.07223, 0.6151, 0.2871, 0.6109, 0.2871, 0.6109, 0.07223, 0.6151, 0.07243, 0.6252, 0.2873, 0.621, 0.9316, 0.5981, 0.7168, 0.6024, 0.717, 0.6125, 0.9318, 0.6082, 0.9276, 0.3934, 0.7127, 0.3976, 0.7168, 0.6024, 0.9316, 0.5981, 0.4936, 0.187, 0.2788, 0.1913, 0.283, 0.4061, 0.4979, 0.4019, 0.5019, 0.6066, 0.2871, 0.6109, 0.2873, 0.621, 0.5021, 0.6167, 0.5021, 0.6167, 0.2873, 0.621, 0.2915, 0.8358, 0.5064, 0.8316, 0.7168, 0.6024, 0.5019, 0.6066, 0.5021, 0.6167, 0.717, 0.6125, 0.4979, 0.4019, 0.283, 0.4061, 0.2871, 0.6109, 0.5019, 0.6066, 0.7127, 0.3976, 0.4979, 0.4019, 0.5019, 0.6066, 0.7168, 0.6024, 0.283, 0.4061, 0.06818, 0.4104, 0.07223, 0.6151, 0.2871, 0.6109, 0.2871, 0.6109, 0.07223, 0.6151, 0.07243, 0.6252, 0.2873, 0.621, 0.9316, 0.5981, 0.7168, 0.6024, 0.717, 0.6125, 0.9318, 0.6082, 0.9276, 0.3934, 0.7127, 0.3976, 0.7168, 0.6024, 0.9316, 0.5981, 0.4936, 0.187, 0.2788, 0.1913, 0.283, 0.4061, 0.4979, 0.4019, 0.5019, 0.6066, 0.2871, 0.6109, 0.2873, 0.621, 0.5021, 0.6167, 0.5021, 0.6167, 0.2873, 0.621, 0.2915, 0.8358, 0.5064, 0.8316, 0.7168, 0.6024, 0.5019, 0.6066, 0.5021, 0.6167, 0.717, 0.6125, 0.4979, 0.4019, 0.283, 0.4061, 0.2871, 0.6109, 0.5019, 0.6066, 0.7127, 0.3976, 0.4979, 0.4019, 0.5019, 0.6066, 0.7168, 0.6024, 0.283, 0.4061, 0.06818, 0.4104, 0.07223, 0.6151, 0.2871, 0.6109, 0.2871, 0.6109, 0.07223, 0.6151, 0.07243, 0.6252, 0.2873, 0.621, 0.9316, 0.5981, 0.7168, 0.6024, 0.717, 0.6125, 0.9318, 0.6082, 0.9276, 0.3934, 0.7127, 0.3976, 0.7168, 0.6024, 0.9316, 0.5981, 0.4936, 0.187, 0.2788, 0.1913, 0.283, 0.4061, 0.4979, 0.4019, 0.5019, 0.6066, 0.2871, 0.6109, 0.2873, 0.621, 0.5021, 0.6167, 0.5021, 0.6167, 0.2873, 0.621, 0.2915, 0.8358, 0.5064, 0.8316, 0.7168, 0.6024, 0.5019, 0.6066, 0.5021, 0.6167, 0.717, 0.6125, 0.4979, 0.4019, 0.283, 0.4061, 0.2871, 0.6109, 0.5019, 0.6066, 0.7127, 0.3976, 0.4979, 0.4019, 0.5019, 0.6066, 0.7168, 0.6024, 0.283, 0.4061, 0.06818, 0.4104, 0.07223, 0.6151, 0.2871, 0.6109, 0.2871, 0.6109, 0.07223, 0.6151, 0.07243, 0.6252, 0.2873, 0.621, 0.9316, 0.5981, 0.7168, 0.6024, 0.717, 0.6125, 0.9318, 0.6082, 0.9276, 0.3934, 0.7127, 0.3976, 0.7168, 0.6024, 0.9316, 0.5981, 0.4936, 0.187, 0.2788, 0.1913, 0.283, 0.4061, 0.4979, 0.4019, 0.7127, 0.3976, 0.717, 0.6125, 0.5021, 0.6167, 0.4979, 0.4019, 0.4979, 0.4019, 0.5021, 0.6167, 0.2873, 0.621, 0.283, 0.4061, 0.5021, 0.6167, 0.5064, 0.8316, 0.2915, 0.8358, 0.2873, 0.621, 0.9276, 0.3934, 0.9318, 0.6082, 0.717, 0.6125, 0.7127, 0.3976, 0.283, 0.4061, 0.2873, 0.621, 0.07243, 0.6252, 0.06818, 0.4104, 0.4936, 0.187, 0.4979, 0.4019, 0.283, 0.4061, 0.2788, 0.1913, 0.4936, 0.187, 0.2788, 0.1913, 0.283, 0.4061, 0.4979, 0.4019, 0.9276, 0.3934, 0.7127, 0.3976, 0.717, 0.6125, 0.9318, 0.6082, 0.283, 0.4061, 0.06818, 0.4104, 0.07243, 0.6252, 0.2873, 0.621, 0.4979, 0.4019, 0.283, 0.4061, 0.2873, 0.621, 0.5021, 0.6167, 0.5021, 0.6167, 0.2873, 0.621, 0.2915, 0.8358, 0.5064, 0.8316, 0.7127, 0.3976, 0.4979, 0.4019, 0.5021, 0.6167, 0.717, 0.6125, 0.5019, 0.6066, 0.2871, 0.6109, 0.2873, 0.621, 0.5021, 0.6167, 0.5021, 0.6167, 0.2873, 0.621, 0.2915, 0.8358, 0.5064, 0.8316, 0.7168, 0.6024, 0.5019, 0.6066, 0.5021, 0.6167, 0.717, 0.6125, 0.4979, 0.4019, 0.283, 0.4061, 0.2871, 0.6109, 0.5019, 0.6066, 0.7127, 0.3976, 0.4979, 0.4019, 0.5019, 0.6066, 0.7168, 0.6024, 0.283, 0.4061, 0.06818, 0.4104, 0.07223, 0.6151, 0.2871, 0.6109, 0.2871, 0.6109, 0.07223, 0.6151, 0.07243, 0.6252, 0.2873, 0.621, 0.9316, 0.5981, 0.7168, 0.6024, 0.717, 0.6125, 0.9318, 0.6082, 0.9276, 0.3934, 0.7127, 0.3976, 0.7168, 0.6024, 0.9316, 0.5981, 0.4936, 0.187, 0.2788, 0.1913, 0.283, 0.4061, 0.4979, 0.4019, 0.5019, 0.6066, 0.2871, 0.6109, 0.2873, 0.621, 0.5021, 0.6167, 0.5021, 0.6167, 0.2873, 0.621, 0.2915, 0.8358, 0.5064, 0.8316, 0.7168, 0.6024, 0.5019, 0.6066, 0.5021, 0.6167, 0.717, 0.6125, 0.4979, 0.4019, 0.283, 0.4061, 0.2871, 0.6109, 0.5019, 0.6066, 0.7127, 0.3976, 0.4979, 0.4019, 0.5019, 0.6066, 0.7168, 0.6024, 0.283, 0.4061, 0.06818, 0.4104, 0.07223, 0.6151, 0.2871, 0.6109, 0.2871, 0.6109, 0.07223, 0.6151, 0.07243, 0.6252, 0.2873, 0.621, 0.9316, 0.5981, 0.7168, 0.6024, 0.717, 0.6125, 0.9318, 0.6082, 0.9276, 0.3934, 0.7127, 0.3976, 0.7168, 0.6024, 0.9316, 0.5981, 0.4936, 0.187, 0.2788, 0.1913, 0.283, 0.4061, 0.4979, 0.4019, 0.5019, 0.6066, 0.2871, 0.6109, 0.2873, 0.621, 0.5021, 0.6167, 0.5021, 0.6167, 0.2873, 0.621, 0.2915, 0.8358, 0.5064, 0.8316, 0.7168, 0.6024, 0.5019, 0.6066, 0.5021, 0.6167, 0.717, 0.6125, 0.4979, 0.4019, 0.283, 0.4061, 0.2871, 0.6109, 0.5019, 0.6066, 0.7127, 0.3976, 0.4979, 0.4019, 0.5019, 0.6066, 0.7168, 0.6024, 0.283, 0.4061, 0.06818, 0.4104, 0.07223, 0.6151, 0.2871, 0.6109, 0.2871, 0.6109, 0.07223, 0.6151, 0.07243, 0.6252, 0.2873, 0.621, 0.9316, 0.5981, 0.7168, 0.6024, 0.717, 0.6125, 0.9318, 0.6082, 0.9276, 0.3934, 0.7127, 0.3976, 0.7168, 0.6024, 0.9316, 0.5981, 0.4936, 0.187, 0.2788, 0.1913, 0.283, 0.4061, 0.4979, 0.4019])
me_cube_001.materials.append(mat_material)
me_cube_001.use_remesh_fix_poles = True
me_cube_001.use_remesh_preserve_attributes = False
me_cube_001.update()

# ---- objects
ob_light = bpy.data.objects.new('Light', light_light)
ob_camera = bpy.data.objects.new('Camera', cam_camera)
ob_stacc_corta = bpy.data.objects.new('stacc_corta', me_cube_003)
ob_stacc_lunga = bpy.data.objects.new('stacc_lunga', me_cube_001)

# ---- transforms, parenting, visibility, modifiers, constraints
ob_light.location = (4.076, 1.005, 5.904)
ob_light.rotation_euler = (0.6503, 0.05522, 1.866)
ob_light.lock_rotations_4d = False
ob_light.empty_display_type = 'ARROWS'
ob_light.color = (0.0, 0.0, 0.0, 0.0)
ob_light.lineart.crease_threshold = 0.0
ob_camera.location = (7.359, -6.926, 4.958)
ob_camera.rotation_euler = (1.109, 0.0, 0.8149)
ob_camera.lock_rotations_4d = False
ob_camera.empty_display_type = 'ARROWS'
ob_camera.color = (0.0, 0.0, 0.0, 0.0)
ob_camera.display_type = 'WIRE'
ob_camera.lineart.crease_threshold = 0.0
ob_stacc_corta.location = (9.713, 2.969, 1.321)
ob_stacc_corta.scale = (-3.321, 0.07217, 0.2481)
ob_stacc_lunga.location = (8.982, 0.09339, -0.6436)
ob_stacc_lunga.scale = (-3.321, 0.07217, 0.2481)

# ---- collection membership
col_collection.objects.link(ob_light)
col_collection.objects.link(ob_camera)
col_collection.objects.link(ob_stacc_corta)
col_collection.objects.link(ob_stacc_lunga)

# ---- scene / render settings (as saved in the file)
scene.camera = ob_camera
scene.frame_start = 1; scene.frame_end = 250; scene.frame_set(178)
scene.render.engine = 'CYCLES'
scene.cycles.use_denoising = False
scene.cycles.samples = 128
scene.cycles.sampling_pattern = 'TABULATED_SOBOL'
scene.cycles.use_adaptive_sampling = False
scene.cycles.use_light_tree = False
scene.view_settings.view_transform = 'Filmic'
bpy.context.view_layer.update()
